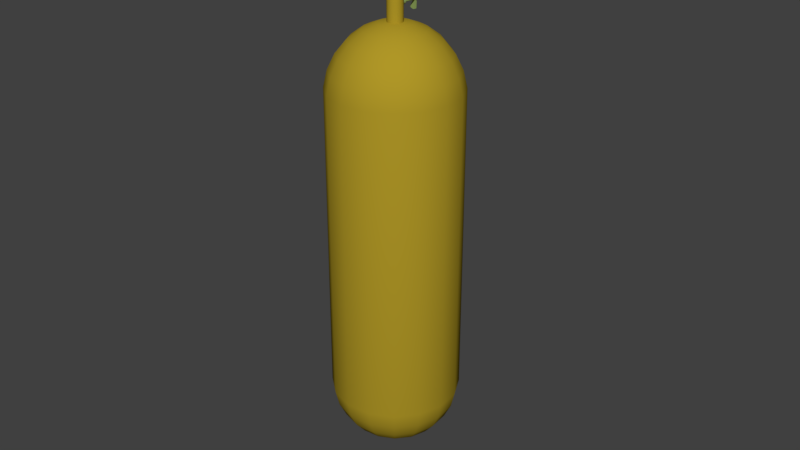 # Source: Oxygen-Tank.blend  (saved by Blender 2.78.0; exported with 4.5.12 LTS)
import bpy
from mathutils import Matrix  # noqa: F401  (used for matrix-valued properties, if any)

bpy.ops.wm.read_factory_settings(use_empty=True)
scene = bpy.context.scene
scene.name = 'Scene'

# ---- collections
col_collection_1 = bpy.data.collections.new('Collection 1'); scene.collection.children.link(col_collection_1)

# ---- materials (node trees are filled in below, after node groups)
mat_material_007 = bpy.data.materials.new('Material.007')
mat_material_007.alpha_threshold = 0.0
mat_material_007.use_transparent_shadow = False
mat_material_007.diffuse_color = (0.4292, 0.3078, 0.02063, 1.0)
mat_material_007.roughness = 0.5
mat_basalt_components_015 = bpy.data.materials.new('basalt-components.015')
mat_basalt_components_015.alpha_threshold = 0.0
mat_basalt_components_015.use_transparent_shadow = False
mat_basalt_components_015.diffuse_color = (0.3108, 0.1832, 0.01403, 1.0)
mat_basalt_components_015.specular_color = (1.0, 0.09345, 0.02838)
mat_basalt_components_015.roughness = 0.5
mat_basalt_components_015.specular_intensity = 0.2578
mat_molten_salt_tubes_001 = bpy.data.materials.new('molten salt tubes.001')
mat_molten_salt_tubes_001.alpha_threshold = 0.0
mat_molten_salt_tubes_001.use_transparent_shadow = False
mat_molten_salt_tubes_001.diffuse_color = (0.4318, 0.6662, 0.8, 1.0)
mat_molten_salt_tubes_001.roughness = 0.5
mat_material_008 = bpy.data.materials.new('Material.008')
mat_material_008.alpha_threshold = 0.0
mat_material_008.use_transparent_shadow = False
mat_material_008.diffuse_color = (0.04955, 0.04093, 0.02507, 1.0)
mat_material_008.roughness = 0.5
mat_mirror_001 = bpy.data.materials.new('Mirror.001')
mat_mirror_001.alpha_threshold = 0.0
mat_mirror_001.use_transparent_shadow = False
mat_mirror_001.roughness = 0.5
mat_material_009 = bpy.data.materials.new('Material.009')
mat_material_009.alpha_threshold = 0.0
mat_material_009.use_transparent_shadow = False
mat_material_009.diffuse_color = (0.8, 0.394, 0.1467, 1.0)
mat_material_009.roughness = 0.5
mat_material_010 = bpy.data.materials.new('Material.010')
mat_material_010.alpha_threshold = 0.0
mat_material_010.use_transparent_shadow = False
mat_material_010.diffuse_color = (0.2803, 0.3844, 0.1181, 1.0)
mat_material_010.roughness = 0.5
mat_material_011 = bpy.data.materials.new('Material.011')
mat_material_011.alpha_threshold = 0.0
mat_material_011.use_transparent_shadow = False
mat_material_011.diffuse_color = (0.353, 0.6152, 0.4956, 1.0)
mat_material_011.roughness = 0.5
mat_material_012 = bpy.data.materials.new('Material.012')
mat_material_012.alpha_threshold = 0.0
mat_material_012.use_transparent_shadow = False
mat_material_012.diffuse_color = (0.42, 0.09658, 0.02358, 1.0)
mat_material_012.roughness = 0.5
mat_material_013 = bpy.data.materials.new('Material.013')
mat_material_013.alpha_threshold = 0.0
mat_material_013.use_transparent_shadow = False
mat_material_013.diffuse_color = (1.0, 0.8969, 0.7586, 1.0)
mat_material_013.roughness = 0.5

# ---- material node trees

# ---- world
world_world = bpy.data.worlds.new('World'); scene.world = world_world
world_world.color = (0.05088, 0.05088, 0.05088)
world_world.use_sun_shadow = False
world_world.sun_shadow_jitter_overblur = 0.0
world_world.cycles.sampling_method = 'MANUAL'

# ---- meshes
me_cylinder = bpy.data.meshes.new('Cylinder')
me_cylinder.from_pydata([(-0.003476, 0.465, -0.2288), (-0.00911, 0.3953, -0.3273), (-0.01232, 0.3275, -0.374), (-0.0149, 0.249, -0.4036), (-0.01672, 0.1642, -0.4144), (-0.01765, 0.07805, -0.4058), (-0.01765, -1.442, 0.1026), (-0.01672, -1.513, 0.1465), (-0.01491, -1.571, 0.2051), (-0.01232, -1.614, 0.2753), (-0.00911, -1.638, 0.3527), (-0.005465, -1.642, 0.433), (-0.001592, -1.627, 0.5115), (0.01145, 0.4657, -0.2267), (0.05044, 0.3981, -0.3188), (0.07265, 0.3315, -0.362), (0.09056, 0.254, -0.3888), (0.1031, 0.1698, -0.3975), (0.1096, 0.08406, -0.3879), (0.1096, -1.436, 0.1205), (0.1031, -1.507, 0.1634), (0.09055, -1.566, 0.22), (0.07265, -1.61, 0.2872), (0.05044, -1.635, 0.3611), (0.0252, -1.641, 0.4373), (0.02438, 0.4681, -0.2193), (0.1021, 0.4079, -0.2895), (0.1463, 0.3456, -0.3201), (0.182, 0.2714, -0.3367), (0.207, 0.1896, -0.3385), (0.2198, 0.105, -0.3251), (0.2198, -1.415, 0.1833), (0.207, -1.488, 0.2224), (0.182, -1.549, 0.2721), (0.1463, -1.596, 0.3292), (0.1021, -1.625, 0.3905), (0.05179, -1.636, 0.4524), (0.03337, 0.472, -0.2078), (0.1379, 0.4232, -0.2436), (0.1975, 0.3675, -0.2546), (0.2455, 0.2985, -0.2555), (0.2791, 0.2205, -0.2461), (0.2964, 0.1378, -0.2271), (0.2964, -1.382, 0.2813), (0.2791, -1.457, 0.3148), (0.2455, -1.522, 0.3533), (0.1975, -1.574, 0.3946), (0.1379, -1.61, 0.4363), (0.07025, -1.628, 0.4761), (0.03703, 0.4766, -0.1939), (0.1525, 0.4418, -0.1882), (0.2183, 0.3939, -0.1756), (0.2713, 0.3313, -0.1574), (0.3085, 0.2577, -0.1347), (0.3276, 0.1774, -0.1088), (0.3276, -1.343, 0.3996), (0.3085, -1.42, 0.4262), (0.2713, -1.489, 0.4514), (0.2183, -1.548, 0.4737), (0.1525, -1.592, 0.4917), (0.07777, -1.618, 0.5046), (0.03481, 0.4813, -0.1798), (0.1437, 0.4606, -0.1317), (0.2057, 0.4208, -0.09502), (0.2557, 0.3648, -0.05739), (0.2907, 0.2957, -0.02109), (0.3087, 0.2177, 0.01181), (0.3087, -1.303, 0.5202), (0.2907, -1.382, 0.5398), (0.2557, -1.456, 0.5514), (0.2057, -1.521, 0.5542), (0.1437, -1.573, 0.5482), (0.07321, -1.609, 0.5337), (0.02705, 0.4854, -0.1675), (0.1127, 0.477, -0.08275), (0.1615, 0.4442, -0.02512), (0.2008, 0.3938, 0.02933), (0.2284, 0.3287, 0.07744), (0.2426, 0.2527, 0.1164), (0.2426, -1.268, 0.6249), (0.2284, -1.349, 0.6383), (0.2008, -1.427, 0.6381), (0.1615, -1.497, 0.6241), (0.1127, -1.556, 0.5972), (0.05726, -1.6, 0.5589), (0.01493, 0.4883, -0.159), (0.06433, 0.4884, -0.04876), (0.09247, 0.4604, 0.02337), (0.1152, 0.4139, 0.08952), (0.131, 0.3516, 0.1458), (0.1392, 0.277, 0.189), (0.1392, -1.243, 0.6974), (0.131, -1.326, 0.7067), (0.1152, -1.407, 0.6983), (0.09247, -1.481, 0.6726), (0.06433, -1.545, 0.6312), (0.03235, -1.594, 0.5764), (0.0002914, 0.4894, -0.1555), (0.005924, 0.493, -0.03493), (0.009133, 0.467, 0.04315), (0.01172, 0.4221, 0.1141), (0.01353, 0.3609, 0.1737), (0.01446, 0.2869, 0.2186), (0.01446, -1.233, 0.7271), (0.01353, -1.316, 0.7346), (0.01172, -1.398, 0.7228), (0.009133, -1.474, 0.6924), (0.005924, -1.54, 0.645), (0.002278, -1.592, 0.5835), (-0.01463, 0.4887, -0.1576), (-0.05363, 0.4902, -0.0433), (-0.07584, 0.463, 0.03116), (-0.09374, 0.4171, 0.09918), (-0.1063, 0.3552, 0.1568), (-0.1127, 0.2809, 0.2007), (-0.1127, -1.239, 0.7091), (-0.1063, -1.322, 0.7177), (-0.09374, -1.403, 0.708), (-0.07584, -1.478, 0.6804), (-0.05363, -1.543, 0.6366), (-0.02839, -1.593, 0.5792), (-0.02757, 0.4863, -0.165), (-0.1053, 0.4804, -0.07267), (-0.1495, 0.449, -0.01074), (-0.1852, 0.3998, 0.04719), (-0.2102, 0.3355, 0.09773), (-0.223, 0.2599, 0.138), (-0.223, -1.26, 0.6464), (-0.2102, -1.342, 0.6586), (-0.1852, -1.421, 0.656), (-0.1495, -1.492, 0.6385), (-0.1053, -1.553, 0.6073), (-0.05498, -1.599, 0.5641), (-0.03655, 0.4824, -0.1765), (-0.1411, 0.465, -0.1186), (-0.2007, 0.4271, -0.07622), (-0.2487, 0.3726, -0.03406), (-0.2823, 0.3046, 0.005416), (-0.2996, 0.2271, 0.03995), (-0.2996, -1.293, 0.5484), (-0.2823, -1.373, 0.5663), (-0.2487, -1.448, 0.5747), (-0.2007, -1.514, 0.573), (-0.1411, -1.568, 0.5614), (-0.07344, -1.606, 0.5405), (-0.04021, 0.4778, -0.1903), (-0.1557, 0.4465, -0.1739), (-0.2215, 0.4007, -0.1552), (-0.2745, 0.3398, -0.1321), (-0.3117, 0.2673, -0.106), (-0.3308, 0.1876, -0.07834), (-0.3308, -1.333, 0.4301), (-0.3117, -1.41, 0.4549), (-0.2745, -1.481, 0.4766), (-0.2215, -1.541, 0.494), (-0.1557, -1.587, 0.506), (-0.08096, -1.616, 0.5119), (-0.03799, 0.4731, -0.2045), (-0.1469, 0.4276, -0.2305), (-0.2089, 0.3737, -0.2358), (-0.2588, 0.3063, -0.2322), (-0.2939, 0.2293, -0.2196), (-0.3119, 0.1472, -0.199), (-0.3119, -1.373, 0.3094), (-0.2939, -1.448, 0.3413), (-0.2588, -1.514, 0.3766), (-0.2089, -1.568, 0.4134), (-0.1469, -1.606, 0.4495), (-0.0764, -1.626, 0.4828), (-0.003478, 0.5898, -0.2705), (-0.03023, 0.469, -0.2168), (-0.1159, 0.4113, -0.2794), (-0.1647, 0.3504, -0.3057), (-0.204, 0.2773, -0.3189), (-0.2316, 0.1964, -0.3182), (-0.2457, 0.1122, -0.3036), (-0.2457, -1.408, 0.2048), (-0.2316, -1.481, 0.2427), (-0.204, -1.543, 0.2899), (-0.1647, -1.591, 0.3435), (-0.1159, -1.622, 0.4006), (-0.06045, -1.634, 0.4576), (-0.01811, 0.4661, -0.2253), (-0.06752, 0.3999, -0.3134), (-0.09566, 0.3341, -0.3542), (-0.1183, 0.2572, -0.3791), (-0.1342, 0.1735, -0.3866), (-0.1424, 0.08795, -0.3762), (-0.1424, -1.432, 0.1322), (-0.1342, -1.504, 0.1743), (-0.1183, -1.563, 0.2297), (-0.09566, -1.607, 0.295), (-0.06752, -1.633, 0.3666), (-0.03554, -1.64, 0.4401), (-0.005616, 0.446, -0.2687), (0.02626, 0.4475, -0.2642), (0.05389, 0.4527, -0.2485), (0.07308, 0.461, -0.2239), (0.0809, 0.4709, -0.1943), (0.07616, 0.481, -0.164), (0.05958, 0.4897, -0.1378), (0.03369, 0.4958, -0.1196), (0.00243, 0.4983, -0.1122), (-0.02944, 0.4968, -0.1167), (-0.05708, 0.4916, -0.1324), (-0.07627, 0.4833, -0.157), (-0.08408, 0.4734, -0.1866), (-0.07934, 0.4633, -0.2169), (-0.06277, 0.4546, -0.2431), (-0.03688, 0.4485, -0.2613), (0.01146, 0.5905, -0.2684), (0.02441, 0.5929, -0.2611), (0.0334, 0.5968, -0.2496), (0.03707, 0.6014, -0.2357), (0.03485, 0.6062, -0.2215), (0.02708, 0.6103, -0.2092), (0.01494, 0.6131, -0.2007), (0.0002935, 0.6143, -0.1972), (-0.01465, 0.6136, -0.1993), (-0.0276, 0.6111, -0.2067), (-0.03659, 0.6073, -0.2182), (-0.04026, 0.6026, -0.2321), (-0.03803, 0.5979, -0.2463), (-0.03027, 0.5938, -0.2586), (-0.01813, 0.5909, -0.2671), (0.0003065, 0.5776, -0.1904), (0.005103, 0.6088, -0.09711), (0.005225, 0.5763, -0.1902), (0.01002, 0.6075, -0.09692), (0.008826, 0.5728, -0.1892), (0.01362, 0.604, -0.09594), (0.01014, 0.5681, -0.1877), (0.01494, 0.5993, -0.09444), (0.008826, 0.5635, -0.1861), (0.01362, 0.5947, -0.09282), (0.005225, 0.5601, -0.1848), (0.01002, 0.5913, -0.09151), (0.0003065, 0.5589, -0.1841), (0.005103, 0.5901, -0.09086), (-0.004611, 0.5603, -0.1843), (0.0001854, 0.5915, -0.09105), (-0.008212, 0.5638, -0.1853), (-0.003416, 0.5949, -0.09203), (-0.00953, 0.5684, -0.1868), (-0.004733, 0.5996, -0.09353), (-0.008212, 0.5731, -0.1884), (-0.003416, 0.6043, -0.09515), (-0.004611, 0.5765, -0.1897), (0.0001854, 0.6076, -0.09646), (0.002025, 0.5834, -0.1731), (0.006943, 0.5821, -0.1729), (0.01054, 0.5786, -0.1719), (0.01186, 0.5739, -0.1704), (0.01054, 0.5693, -0.1688), (0.006943, 0.5659, -0.1675), (0.002025, 0.5647, -0.1668), (-0.002893, 0.5661, -0.167), (-0.006494, 0.5695, -0.168), (-0.007812, 0.5742, -0.1695), (-0.006494, 0.5789, -0.1711), (-0.002893, 0.5822, -0.1724), (0.004472, 0.6047, -0.1094), (0.009391, 0.6034, -0.1092), (0.01299, 0.5999, -0.1082), (0.01431, 0.5952, -0.1067), (0.01299, 0.5906, -0.1051), (0.009391, 0.5872, -0.1038), (0.004472, 0.586, -0.1031), (-0.0004455, 0.5874, -0.1033), (-0.004046, 0.5908, -0.1043), (-0.005364, 0.5955, -0.1058), (-0.004046, 0.6002, -0.1074), (-0.0004455, 0.6035, -0.1087), (0.007563, 0.6082, -0.09701), (0.01428, 0.6017, -0.09519), (0.01182, 0.593, -0.09216), (0.002644, 0.5908, -0.09096), (-0.004074, 0.5973, -0.09278), (-0.001616, 0.606, -0.09581), (-0.002247, 0.6019, -0.1081), (-0.004705, 0.5932, -0.105), (0.002013, 0.5867, -0.1032), (0.01119, 0.5889, -0.1044), (0.01365, 0.5976, -0.1075), (0.006932, 0.6041, -0.1093), (0.04873, 0.6303, -0.1065), (0.0383, 0.6404, -0.1094), (0.05064, 0.6235, -0.1044), (0.01203, 0.5477, -0.07704), (0.02629, 0.5511, -0.07891), (0.004907, 0.5497, -0.07732), (-0.04546, 0.6204, -0.09837), (-0.04927, 0.6069, -0.09367), (-0.04024, 0.6253, -0.1003), (0.03766, 0.6363, -0.1216), (0.0481, 0.6262, -0.1188), (0.02566, 0.547, -0.09118), (0.0114, 0.5436, -0.0893), (-0.04991, 0.6028, -0.1059), (-0.04609, 0.6163, -0.1106), (-0.048, 0.596, -0.1038), (0.03088, 0.5519, -0.09308), (0.03054, 0.6382, -0.1219), (0.03117, 0.6423, -0.1097), (0.03151, 0.556, -0.08081), (-0.04737, 0.6001, -0.09149), (-0.04087, 0.6212, -0.1125), (0.004276, 0.5456, -0.08958), (0.05001, 0.6194, -0.1166), (0.007722, 0.6092, -0.09392), (0.005262, 0.6099, -0.09402), (0.01378, 0.6051, -0.09285), (0.01018, 0.6085, -0.09383), (0.01444, 0.6027, -0.0921), (0.01378, 0.5957, -0.08973), (0.0151, 0.6004, -0.09135), (0.01198, 0.594, -0.08907), (0.005262, 0.5912, -0.08777), (0.01018, 0.5923, -0.08842), (0.002803, 0.5918, -0.08786), (-0.003257, 0.596, -0.08894), (0.0003443, 0.5925, -0.08796), (-0.003915, 0.5983, -0.08969), (-0.003257, 0.6053, -0.09206), (-0.004574, 0.6007, -0.09044), (-0.001457, 0.607, -0.09272), (0.0003444, 0.6087, -0.09337), (0.0005138, 0.5848, -0.1928), (0.009163, 0.5824, -0.1927), (0.01047, 0.5882, -0.1753), (0.0155, 0.5762, -0.1911), (0.0168, 0.582, -0.1738), (0.01781, 0.5679, -0.1886), (0.01912, 0.5737, -0.1712), (0.0155, 0.5597, -0.1856), (0.0168, 0.5655, -0.1683), (0.009163, 0.5538, -0.1831), (0.01047, 0.5596, -0.1658), (0.0005138, 0.5518, -0.1818), (0.001817, 0.5576, -0.1644), (-0.008136, 0.5542, -0.1819), (-0.006832, 0.56, -0.1645), (-0.01447, 0.5604, -0.1834), (-0.01316, 0.5662, -0.1661), (-0.01679, 0.5687, -0.186), (-0.01548, 0.5745, -0.1687), (-0.01447, 0.5769, -0.1889), (-0.01316, 0.5827, -0.1716), (-0.008136, 0.5828, -0.1914), (-0.006832, 0.5886, -0.1741), (0.001817, 0.5906, -0.1755), (-0.002846, 0.5939, -0.2582), (0.007079, 0.5944, -0.2569), (0.01568, 0.596, -0.252), (0.02166, 0.5985, -0.2443), (0.02409, 0.6016, -0.2351), (0.02262, 0.6048, -0.2257), (0.01746, 0.6075, -0.2175), (0.009394, 0.6094, -0.2118), (-0.0003408, 0.6102, -0.2095), (-0.01027, 0.6097, -0.2109), (-0.01887, 0.6081, -0.2158), (-0.02484, 0.6055, -0.2235), (-0.02728, 0.6024, -0.2327), (-0.0258, 0.5993, -0.2421), (-0.02064, 0.5966, -0.2503), (-0.01258, 0.5947, -0.256), (-0.002846, 0.6577, -0.2796), (0.007079, 0.6582, -0.2782), (0.01568, 0.6598, -0.2733), (0.02166, 0.6624, -0.2657), (0.02409, 0.6655, -0.2564), (0.02262, 0.6686, -0.247), (0.01746, 0.6714, -0.2388), (0.009394, 0.6732, -0.2332), (-0.0003407, 0.674, -0.2309), (-0.01027, 0.6735, -0.2323), (-0.01887, 0.6719, -0.2372), (-0.02484, 0.6694, -0.2448), (-0.02728, 0.6663, -0.254), (-0.0258, 0.6631, -0.2635), (-0.02064, 0.6604, -0.2716), (-0.01258, 0.6585, -0.2773), (-0.002704, 0.6586, -0.2768), (0.0061, 0.6591, -0.2756), (0.01373, 0.6605, -0.2713), (0.01903, 0.6628, -0.2645), (0.02119, 0.6655, -0.2563), (0.01989, 0.6683, -0.2479), (0.01531, 0.6707, -0.2407), (0.008154, 0.6724, -0.2357), (-0.0004821, 0.6731, -0.2336), (-0.009287, 0.6727, -0.2349), (-0.01692, 0.6712, -0.2392), (-0.02222, 0.669, -0.246), (-0.02438, 0.6662, -0.2542), (-0.02307, 0.6634, -0.2625), (-0.01849, 0.661, -0.2698), (-0.01134, 0.6593, -0.2748), (-0.002704, 0.4831, -0.2181), (0.0061, 0.4835, -0.2169), (0.01373, 0.485, -0.2126), (0.01903, 0.4872, -0.2058), (0.02119, 0.49, -0.1976), (0.01989, 0.4928, -0.1892), (0.01531, 0.4952, -0.182), (0.008154, 0.4969, -0.177), (-0.0004821, 0.4976, -0.1749), (-0.009287, 0.4971, -0.1762), (-0.01692, 0.4957, -0.1805), (-0.02222, 0.4934, -0.1873), (-0.02438, 0.4907, -0.1955), (-0.02307, 0.4879, -0.2038), (-0.01849, 0.4855, -0.2111), (-0.01134, 0.4838, -0.2161)], [], [(11, 10, 23, 24), (10, 9, 22, 23), (9, 8, 21, 22), (8, 7, 20, 21), (7, 6, 19, 20), (6, 5, 18, 19), (5, 4, 17, 18), (4, 3, 16, 17), (3, 2, 15, 16), (2, 1, 14, 15), (194, 0, 13, 195), (24, 23, 35, 36), (23, 22, 34, 35), (22, 21, 33, 34), (21, 20, 32, 33), (20, 19, 31, 32), (19, 18, 30, 31), (18, 17, 29, 30), (17, 16, 28, 29), (16, 15, 27, 28), (15, 14, 26, 27), (195, 13, 25, 196), (36, 35, 47, 48), (35, 34, 46, 47), (34, 33, 45, 46), (33, 32, 44, 45), (32, 31, 43, 44), (31, 30, 42, 43), (30, 29, 41, 42), (29, 28, 40, 41), (28, 27, 39, 40), (27, 26, 38, 39), (196, 25, 37, 197), (48, 47, 59, 60), (47, 46, 58, 59), (46, 45, 57, 58), (45, 44, 56, 57), (44, 43, 55, 56), (43, 42, 54, 55), (42, 41, 53, 54), (41, 40, 52, 53), (40, 39, 51, 52), (39, 38, 50, 51), (197, 37, 49, 198), (60, 59, 71, 72), (59, 58, 70, 71), (58, 57, 69, 70), (57, 56, 68, 69), (56, 55, 67, 68), (55, 54, 66, 67), (54, 53, 65, 66), (53, 52, 64, 65), (52, 51, 63, 64), (51, 50, 62, 63), (198, 49, 61, 199), (72, 71, 83, 84), (71, 70, 82, 83), (70, 69, 81, 82), (69, 68, 80, 81), (68, 67, 79, 80), (67, 66, 78, 79), (66, 65, 77, 78), (65, 64, 76, 77), (64, 63, 75, 76), (63, 62, 74, 75), (199, 61, 73, 200), (84, 83, 95, 96), (83, 82, 94, 95), (82, 81, 93, 94), (81, 80, 92, 93), (80, 79, 91, 92), (79, 78, 90, 91), (78, 77, 89, 90), (77, 76, 88, 89), (76, 75, 87, 88), (75, 74, 86, 87), (200, 73, 85, 201), (96, 95, 107, 108), (95, 94, 106, 107), (94, 93, 105, 106), (93, 92, 104, 105), (92, 91, 103, 104), (91, 90, 102, 103), (90, 89, 101, 102), (89, 88, 100, 101), (88, 87, 99, 100), (87, 86, 98, 99), (201, 85, 97, 202), (108, 107, 119, 120), (107, 106, 118, 119), (106, 105, 117, 118), (105, 104, 116, 117), (104, 103, 115, 116), (103, 102, 114, 115), (102, 101, 113, 114), (101, 100, 112, 113), (100, 99, 111, 112), (99, 98, 110, 111), (202, 97, 109, 203), (120, 119, 131, 132), (119, 118, 130, 131), (118, 117, 129, 130), (117, 116, 128, 129), (116, 115, 127, 128), (115, 114, 126, 127), (114, 113, 125, 126), (113, 112, 124, 125), (112, 111, 123, 124), (111, 110, 122, 123), (203, 109, 121, 204), (132, 131, 143, 144), (131, 130, 142, 143), (130, 129, 141, 142), (129, 128, 140, 141), (128, 127, 139, 140), (127, 126, 138, 139), (126, 125, 137, 138), (125, 124, 136, 137), (124, 123, 135, 136), (123, 122, 134, 135), (204, 121, 133, 205), (144, 143, 155, 156), (143, 142, 154, 155), (142, 141, 153, 154), (141, 140, 152, 153), (140, 139, 151, 152), (139, 138, 150, 151), (138, 137, 149, 150), (137, 136, 148, 149), (136, 135, 147, 148), (135, 134, 146, 147), (205, 133, 145, 206), (156, 155, 167, 168), (155, 154, 166, 167), (154, 153, 165, 166), (153, 152, 164, 165), (152, 151, 163, 164), (151, 150, 162, 163), (150, 149, 161, 162), (149, 148, 160, 161), (148, 147, 159, 160), (147, 146, 158, 159), (206, 145, 157, 207), (168, 167, 180, 181), (167, 166, 179, 180), (166, 165, 178, 179), (165, 164, 177, 178), (164, 163, 176, 177), (163, 162, 175, 176), (162, 161, 174, 175), (161, 160, 173, 174), (160, 159, 172, 173), (159, 158, 171, 172), (207, 157, 170, 208), (181, 180, 192, 193), (180, 179, 191, 192), (179, 178, 190, 191), (178, 177, 189, 190), (177, 176, 188, 189), (176, 175, 187, 188), (175, 174, 186, 187), (174, 173, 185, 186), (173, 172, 184, 185), (172, 171, 183, 184), (208, 170, 182, 209), (12, 11, 24), (170, 157, 222, 223), (12, 24, 36), (49, 37, 212, 213), (12, 36, 48), (73, 61, 214, 215), (12, 48, 60), (97, 85, 216, 217), (12, 60, 72), (121, 109, 218, 219), (12, 72, 84), (145, 133, 220, 221), (12, 84, 96), (13, 0, 169, 210), (12, 96, 108), (0, 182, 224, 169), (12, 108, 120), (37, 25, 211, 212), (12, 120, 132), (182, 170, 223, 224), (12, 132, 144), (61, 49, 213, 214), (12, 144, 156), (85, 73, 215, 216), (12, 156, 168), (12, 168, 181), (157, 145, 221, 222), (12, 181, 193), (133, 121, 219, 220), (12, 193, 11), (193, 192, 10, 11), (192, 191, 9, 10), (191, 190, 8, 9), (190, 189, 7, 8), (189, 188, 6, 7), (188, 187, 5, 6), (187, 186, 4, 5), (186, 185, 3, 4), (185, 184, 2, 3), (184, 183, 1, 2), (209, 182, 0, 194), (25, 13, 210, 211), (183, 209, 194, 1), (171, 208, 209, 183), (158, 207, 208, 171), (146, 206, 207, 158), (134, 205, 206, 146), (122, 204, 205, 134), (110, 203, 204, 122), (98, 202, 203, 110), (86, 201, 202, 98), (74, 200, 201, 86), (62, 199, 200, 74), (50, 198, 199, 62), (38, 197, 198, 50), (26, 196, 197, 38), (14, 195, 196, 26), (1, 194, 195, 14), (109, 97, 217, 218), (270, 280, 300, 298), (238, 276, 290, 288), (283, 274, 232, 264), (264, 232, 234, 265), (280, 277, 305, 300), (277, 244, 292, 305), (281, 276, 240, 268), (268, 240, 242, 269), (282, 275, 304, 301), (279, 271, 299, 306), (277, 242, 320, 322), (272, 248, 226, 261), (279, 278, 248, 272), (225, 227, 229, 231, 233, 235, 237, 239, 241, 243, 245, 247), (257, 258, 345, 343), (231, 229, 330, 332), (247, 245, 346, 348), (255, 256, 341, 339), (241, 239, 340, 342), (227, 225, 327, 328), (253, 254, 337, 335), (235, 233, 334, 336), (251, 252, 333, 331), (259, 260, 349, 347), (229, 227, 328, 330), (249, 250, 329, 350), (259, 271, 279, 272, 260), (260, 272, 261, 249), (258, 270, 271, 259), (257, 269, 280, 270, 258), (256, 268, 269, 257), (255, 267, 281, 268, 256), (254, 266, 267, 255), (253, 265, 282, 266, 254), (252, 264, 265, 253), (251, 263, 283, 264, 252), (250, 262, 263, 251), (249, 261, 284, 262, 250), (266, 282, 301, 296), (269, 242, 277, 280), (284, 273, 303, 302), (265, 234, 275, 282), (281, 267, 297, 307), (261, 226, 273, 284), (302, 303, 286, 294), (294, 286, 285, 295), (301, 304, 289, 296), (296, 289, 288, 297), (300, 305, 292, 298), (298, 292, 291, 299), (299, 291, 293, 306), (297, 288, 290, 307), (295, 285, 287, 308), (275, 236, 289, 304), (244, 246, 291, 292), (273, 228, 286, 303), (228, 230, 285, 286), (263, 262, 294, 295), (274, 283, 308, 287), (267, 266, 296, 297), (276, 281, 307, 290), (246, 278, 293, 291), (278, 279, 306, 293), (230, 274, 287, 285), (271, 270, 298, 299), (283, 263, 295, 308), (236, 238, 288, 289), (262, 284, 302, 294), (312, 309, 310, 326, 325, 323, 324, 322, 320, 321, 319, 317, 318, 316, 314, 315, 313, 311), (226, 248, 326, 310), (244, 277, 322, 324), (234, 232, 315, 314), (276, 238, 317, 319), (236, 275, 316, 318), (246, 244, 324, 323), (228, 273, 309, 312), (230, 228, 312, 311), (275, 234, 314, 316), (248, 278, 325, 326), (273, 226, 310, 309), (242, 240, 321, 320), (278, 246, 323, 325), (240, 276, 319, 321), (274, 230, 311, 313), (232, 274, 313, 315), (238, 236, 318, 317), (346, 347, 349, 348), (348, 349, 350, 327), (344, 345, 347, 346), (342, 343, 345, 344), (340, 341, 343, 342), (338, 339, 341, 340), (336, 337, 339, 338), (334, 335, 337, 336), (332, 333, 335, 334), (330, 331, 333, 332), (328, 329, 331, 330), (327, 350, 329, 328), (237, 235, 336, 338), (260, 249, 350, 349), (250, 251, 331, 329), (243, 241, 342, 344), (252, 253, 335, 333), (225, 247, 348, 327), (254, 255, 339, 337), (233, 231, 332, 334), (256, 257, 343, 341), (239, 237, 338, 340), (245, 243, 344, 346), (258, 259, 347, 345), (224, 223, 365, 366), (218, 217, 359, 360), (219, 218, 360, 361), (220, 219, 361, 362), (221, 220, 362, 363), (222, 221, 363, 364), (211, 210, 352, 353), (223, 222, 364, 365), (212, 211, 353, 354), (213, 212, 354, 355), (169, 224, 366, 351), (214, 213, 355, 356), (215, 214, 356, 357), (210, 169, 351, 352), (216, 215, 357, 358), (217, 216, 358, 359), (361, 360, 376, 377), (363, 362, 378, 379), (352, 351, 367, 368), (365, 364, 380, 381), (354, 353, 369, 370), (351, 366, 382, 367), (356, 355, 371, 372), (358, 357, 373, 374), (360, 359, 375, 376), (362, 361, 377, 378), (364, 363, 379, 380), (353, 352, 368, 369), (366, 365, 381, 382), (355, 354, 370, 371), (357, 356, 372, 373), (359, 358, 374, 375), (370, 369, 385, 386), (377, 376, 392, 393), (369, 368, 384, 385), (376, 375, 391, 392), (367, 382, 398, 383), (368, 367, 383, 384), (375, 374, 390, 391), (382, 381, 397, 398), (374, 373, 389, 390), (381, 380, 396, 397), (373, 372, 388, 389), (380, 379, 395, 396), (372, 371, 387, 388), (379, 378, 394, 395), (371, 370, 386, 387), (378, 377, 393, 394), (396, 395, 411, 412), (388, 387, 403, 404), (395, 394, 410, 411), (387, 386, 402, 403), (394, 393, 409, 410), (386, 385, 401, 402), (393, 392, 408, 409), (385, 384, 400, 401), (392, 391, 407, 408), (383, 398, 414, 399), (384, 383, 399, 400), (391, 390, 406, 407), (398, 397, 413, 414), (390, 389, 405, 406), (397, 396, 412, 413), (389, 388, 404, 405)])
me_cylinder.polygons.foreach_set('use_smooth', [True] * 398)
me_cylinder.polygons.foreach_set('material_index', [0, 0, 0, 0, 0, 0, 0, 0, 0, 0, 0, 0, 0, 0, 0, 0, 0, 0, 0, 0, 0, 0, 0, 0, 0, 0, 0, 0, 0, 0, 0, 0, 0, 0, 0, 0, 0, 0, 0, 0, 0, 0, 0, 0, 0, 0, 0, 0, 0, 0, 0, 0, 0, 0, 0, 0, 0, 0, 0, 0, 0, 0, 0, 0, 0, 0, 0, 0, 0, 0, 0, 0, 0, 0, 0, 0, 0, 0, 0, 0, 0, 0, 0, 0, 0, 0, 0, 0, 0, 0, 0, 0, 0, 0, 0, 0, 0, 0, 0, 0, 0, 0, 0, 0, 0, 0, 0, 0, 0, 0, 0, 0, 0, 0, 0, 0, 0, 0, 0, 0, 0, 0, 0, 0, 0, 0, 0, 0, 0, 0, 0, 0, 0, 0, 0, 0, 0, 0, 0, 0, 0, 0, 0, 0, 0, 0, 0, 0, 0, 0, 0, 0, 0, 0, 0, 0, 0, 0, 0, 0, 0, 0, 0, 0, 0, 0, 0, 0, 0, 0, 0, 0, 0, 0, 0, 0, 0, 0, 0, 0, 0, 0, 0, 0, 0, 0, 0, 0, 0, 0, 0, 0, 0, 0, 0, 0, 0, 0, 0, 0, 0, 0, 0, 0, 0, 0, 0, 0, 0, 0, 0, 0, 0, 0, 0, 0, 0, 0, 0, 0, 0, 0, 0, 0, 6, 6, 6, 6, 6, 6, 6, 6, 6, 6, 6, 6, 6, 6, 6, 6, 6, 6, 6, 6, 6, 6, 6, 6, 6, 6, 6, 6, 6, 6, 6, 6, 6, 6, 6, 6, 6, 6, 6, 6, 6, 6, 6, 6, 6, 6, 6, 6, 6, 6, 6, 6, 6, 6, 6, 6, 6, 6, 6, 6, 6, 6, 6, 6, 6, 6, 6, 6, 6, 6, 6, 6, 6, 6, 6, 6, 6, 6, 6, 6, 6, 6, 6, 6, 6, 6, 6, 6, 6, 6, 6, 6, 6, 6, 6, 6, 6, 6, 6, 6, 6, 6, 6, 6, 6, 6, 6, 6, 6, 6, 0, 0, 0, 0, 0, 0, 0, 0, 0, 0, 0, 0, 0, 0, 0, 0, 5, 5, 5, 5, 5, 5, 5, 5, 5, 5, 5, 5, 5, 5, 5, 5, 5, 5, 5, 5, 5, 5, 5, 5, 5, 5, 5, 5, 5, 5, 5, 5, 5, 5, 5, 5, 5, 5, 5, 5, 5, 5, 5, 5, 5, 5, 5, 5])
me_cylinder.materials.append(mat_material_007)
me_cylinder.materials.append(mat_basalt_components_015)
me_cylinder.materials.append(mat_molten_salt_tubes_001)
me_cylinder.materials.append(mat_material_008)
me_cylinder.materials.append(mat_mirror_001)
me_cylinder.materials.append(mat_material_009)
me_cylinder.materials.append(mat_material_010)
me_cylinder.materials.append(mat_material_011)
me_cylinder.materials.append(mat_material_012)
me_cylinder.materials.append(mat_material_013)
me_cylinder.use_remesh_preserve_volume = False
me_cylinder.use_remesh_preserve_attributes = False
me_cylinder.use_mirror_vertex_groups = False
me_cylinder.update()

# ---- objects
ob_oxygen_cylinders = bpy.data.objects.new('Oxygen_cylinders', me_cylinder)

# ---- transforms, parenting, visibility, modifiers, constraints
ob_oxygen_cylinders.location = (0.0, 0.0, 0.0)
ob_oxygen_cylinders.rotation_euler = (1.894, -0.0, -3.302)
ob_oxygen_cylinders.lineart.crease_threshold = 0.0
_vg = ob_oxygen_cylinders.vertex_groups.new(name='Group')
_m = ob_oxygen_cylinders.modifiers.new('EdgeSplit', 'EDGE_SPLIT')

# ---- collection membership
col_collection_1.objects.link(ob_oxygen_cylinders)

# ---- scene / render settings (as saved in the file)
scene.frame_start = 1; scene.frame_end = 250; scene.frame_set(1)
scene.render.engine = 'BLENDER_EEVEE_NEXT'
scene.render.resolution_percentage = 50
scene.render.dither_intensity = 0.0
scene.cycles.use_denoising = False
scene.cycles.samples = 128
scene.cycles.sampling_pattern = 'TABULATED_SOBOL'
scene.cycles.light_sampling_threshold = 0.0
scene.cycles.use_adaptive_sampling = False
scene.cycles.use_light_tree = False
scene.cycles.blur_glossy = 0.0
scene.cycles.sample_clamp_indirect = 0.0
scene.view_settings.view_transform = 'Standard'
bpy.context.view_layer.update()

# ---- added for rendering (the .blend has no active camera and no usable light): camera, sun
cam_auto = bpy.data.cameras.new('AutoCamera')
cam_auto.lens = 50.0
cam_auto.sensor_width = 36.0
cam_auto.clip_end = 1000.0
ob_auto_camera = bpy.data.objects.new('AutoCamera', cam_auto)
scene.collection.objects.link(ob_auto_camera)
ob_auto_camera.location = (3.08096, -3.69755, 1.95377)
ob_auto_camera.rotation_euler = (1.09748, -7.21219e-08, 0.694738)
scene.camera = ob_auto_camera
light_auto_sun = bpy.data.lights.new('AutoSun', 'SUN')
light_auto_sun.energy = 3.0
light_auto_sun.angle = 0.0523599
ob_auto_sun = bpy.data.objects.new('AutoSun', light_auto_sun)
scene.collection.objects.link(ob_auto_sun)
ob_auto_sun.rotation_euler = (0.872665, 0.174533, 0.523599)
bpy.context.view_layer.update()
